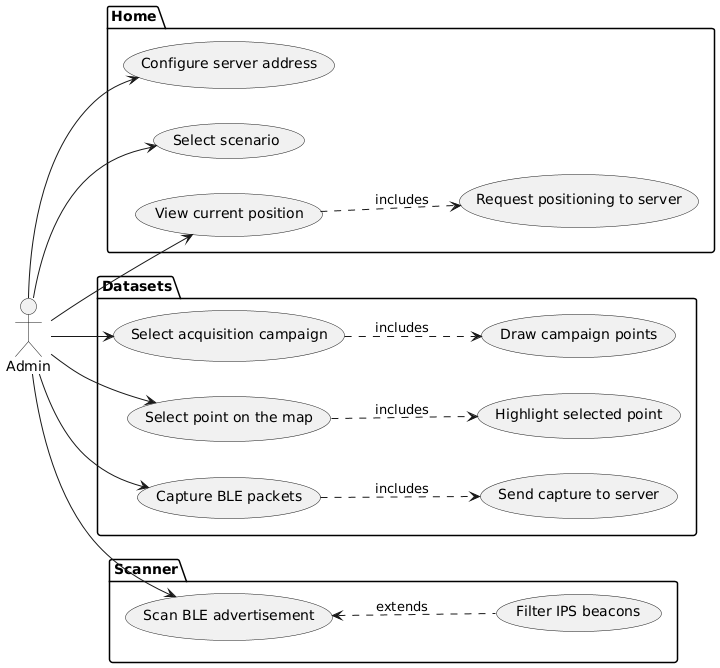

The diagram above was rendered by PlantUML. Its source (embedded in the PNG):
@startuml
left to right direction

actor Admin

package Home {
  usecase "Configure server address" as u1
  usecase "Select scenario" as u2
  usecase "View current position" as u3
  usecase "Request positioning to server" as u4
  u3 ..> u4 : includes
}

package Datasets {
  usecase "Select acquisition campaign" as u5
  usecase "Select point on the map" as u6
  usecase "Capture BLE packets" as u7
  usecase "Draw campaign points" as u8
  usecase "Highlight selected point" as u9
  usecase "Send capture to server" as u10
  u5 ..> u8 : includes
  u6 ..> u9 : includes
  u7 ..> u10 : includes
}

package Scanner {
  usecase "Scan BLE advertisement" as u11
  usecase "Filter IPS beacons" as u12
  u11 <.. u12 : extends
}

Admin --> u1
Admin --> u2
Admin --> u3
Admin --> u5
Admin --> u6
Admin --> u7
Admin --> u11
@enduml